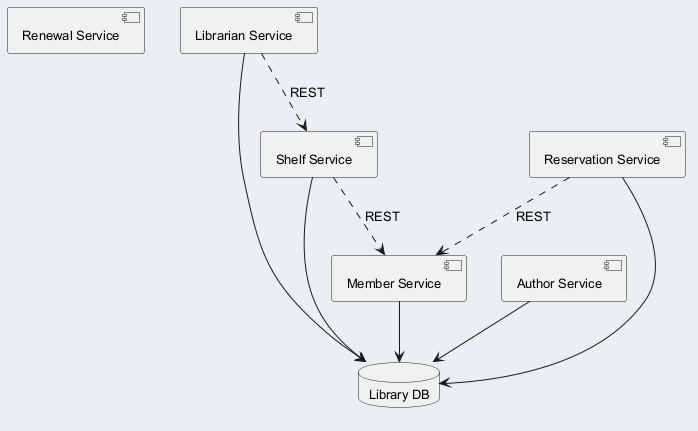

The diagram above was rendered by PlantUML. Its source (embedded in the PNG):
@startuml
skinparam backgroundColor #ECEFF1
skinparam classBackgroundColor #FFFFFF
skinparam classBorderColor #455A64
skinparam defaultFontSize 13
component "Renewal Service" as C_RenewalService
component "Member Service" as C_MemberService
component "Shelf Service" as C_ShelfService
component "Librarian Service" as C_LibrarianService
component "Author Service" as C_AuthorService
component "Reservation Service" as C_ReservationService
database "Library DB" as DB_library
C_MemberService --> DB_library
C_ShelfService --> DB_library
C_LibrarianService --> DB_library
C_AuthorService --> DB_library
C_ReservationService --> DB_library
C_ShelfService ..> C_MemberService : REST
C_ReservationService ..> C_MemberService : REST
C_LibrarianService ..> C_ShelfService : REST
@enduml